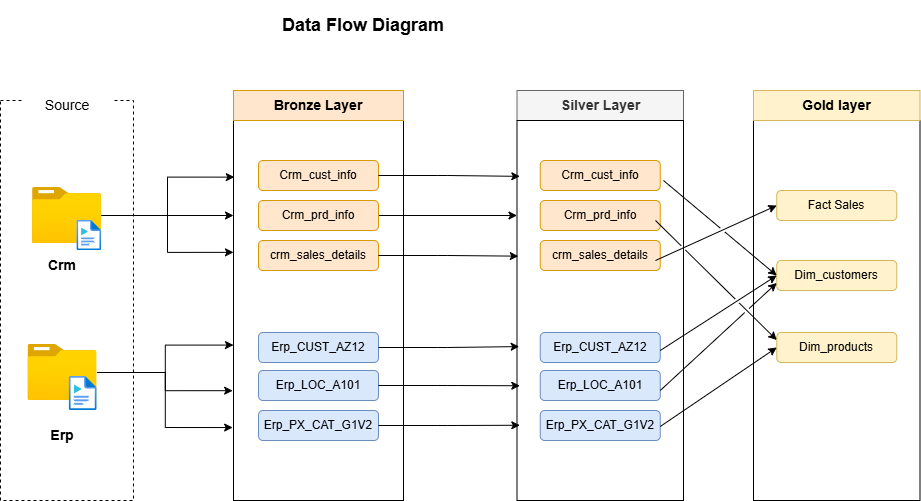

The diagram above was exported from draw.io. Its source (the exported page's mxGraphModel, read from the mxfile embedded in the PNG):
<mxGraphModel dx="1093" dy="611" grid="1" gridSize="10" guides="1" tooltips="1" connect="1" arrows="1" fold="1" page="1" pageScale="1" pageWidth="1654" pageHeight="2336" math="0" shadow="0">
  <root>
    <mxCell id="0" />
    <mxCell id="1" parent="0" />
    <mxCell id="mUrnjgvBVyQNSYP6iIR1-1" parent="1" style="text;html=1;whiteSpace=wrap;strokeColor=none;fillColor=none;align=center;verticalAlign=middle;rounded=0;" value="&lt;b&gt;&lt;font style=&quot;font-size: 18px;&quot;&gt;Data Flow Diagram&lt;/font&gt;&lt;/b&gt;" vertex="1">
      <mxGeometry height="50" width="280" x="370" y="20" as="geometry" />
    </mxCell>
    <mxCell id="mUrnjgvBVyQNSYP6iIR1-2" parent="1" style="rounded=0;whiteSpace=wrap;html=1;fillStyle=hatch;dashed=1;" value="" vertex="1">
      <mxGeometry height="400" width="133" x="147" y="120" as="geometry" />
    </mxCell>
    <mxCell id="mUrnjgvBVyQNSYP6iIR1-3" parent="1" style="text;html=1;whiteSpace=wrap;strokeColor=none;fillColor=default;align=center;verticalAlign=middle;rounded=0;" value="&lt;font style=&quot;font-size: 14px;&quot;&gt;Source&lt;/font&gt;" vertex="1">
      <mxGeometry height="30" width="90" x="168.5" y="110" as="geometry" />
    </mxCell>
    <mxCell id="mUrnjgvBVyQNSYP6iIR1-38" edge="1" parent="1" source="mUrnjgvBVyQNSYP6iIR1-4" style="edgeStyle=orthogonalEdgeStyle;rounded=0;orthogonalLoop=1;jettySize=auto;html=1;entryX=0;entryY=0.25;entryDx=0;entryDy=0;" target="mUrnjgvBVyQNSYP6iIR1-12">
      <mxGeometry relative="1" as="geometry" />
    </mxCell>
    <mxCell id="mUrnjgvBVyQNSYP6iIR1-4" parent="1" style="image;aspect=fixed;html=1;points=[];align=center;fontSize=12;image=img/lib/azure2/general/Folder_Blank.svg;" value="" vertex="1">
      <mxGeometry height="56.00000000000001" width="69" x="179" y="207" as="geometry" />
    </mxCell>
    <mxCell id="mUrnjgvBVyQNSYP6iIR1-5" parent="1" style="image;aspect=fixed;html=1;points=[];align=center;fontSize=12;image=img/lib/azure2/general/Folder_Blank.svg;" value="" vertex="1">
      <mxGeometry height="56.00000000000001" width="69" x="174.5" y="364" as="geometry" />
    </mxCell>
    <mxCell id="mUrnjgvBVyQNSYP6iIR1-7" parent="1" style="image;aspect=fixed;html=1;points=[];align=center;fontSize=12;image=img/lib/azure2/general/Media_File.svg;" value="" vertex="1">
      <mxGeometry height="30" width="24.38" x="223.62" y="240" as="geometry" />
    </mxCell>
    <mxCell id="mUrnjgvBVyQNSYP6iIR1-9" parent="1" style="image;aspect=fixed;html=1;points=[];align=center;fontSize=12;image=img/lib/azure2/general/Media_File.svg;" value="" vertex="1">
      <mxGeometry height="34" width="27.63" x="215.87" y="396" as="geometry" />
    </mxCell>
    <mxCell id="mUrnjgvBVyQNSYP6iIR1-10" parent="1" style="text;html=1;whiteSpace=wrap;strokeColor=none;fillColor=none;align=center;verticalAlign=middle;rounded=0;" value="&lt;b&gt;&lt;font style=&quot;font-size: 14px;&quot;&gt;Crm&lt;/font&gt;&lt;/b&gt;" vertex="1">
      <mxGeometry height="30" width="60" x="179" y="270" as="geometry" />
    </mxCell>
    <mxCell id="mUrnjgvBVyQNSYP6iIR1-11" parent="1" style="text;html=1;whiteSpace=wrap;strokeColor=none;fillColor=none;align=center;verticalAlign=middle;rounded=0;" value="&lt;b&gt;&lt;font style=&quot;font-size: 14px;&quot;&gt;Erp&lt;/font&gt;&lt;/b&gt;" vertex="1">
      <mxGeometry height="30" width="60" x="179" y="440" as="geometry" />
    </mxCell>
    <mxCell id="mUrnjgvBVyQNSYP6iIR1-12" parent="1" style="rounded=0;whiteSpace=wrap;html=1;fillStyle=hatch;" value="" vertex="1">
      <mxGeometry height="380" width="170" x="380" y="140" as="geometry" />
    </mxCell>
    <mxCell id="mUrnjgvBVyQNSYP6iIR1-13" parent="1" style="text;html=1;whiteSpace=wrap;strokeColor=#d79b00;fillColor=#ffe6cc;align=center;verticalAlign=middle;rounded=0;" value="&lt;b&gt;&lt;font style=&quot;font-size: 14px;&quot;&gt;Bronze Layer&lt;/font&gt;&lt;/b&gt;" vertex="1">
      <mxGeometry height="30" width="170" x="380" y="110" as="geometry" />
    </mxCell>
    <mxCell id="mUrnjgvBVyQNSYP6iIR1-15" parent="1" style="rounded=1;whiteSpace=wrap;html=1;fillStyle=auto;fillColor=#ffe6cc;strokeColor=#d79b00;" value="Crm_cust_info" vertex="1">
      <mxGeometry height="30" width="120" x="405" y="180" as="geometry" />
    </mxCell>
    <mxCell id="QXZG8qPO9YWmWatLc_5A-23" edge="1" parent="1" source="mUrnjgvBVyQNSYP6iIR1-16" style="edgeStyle=orthogonalEdgeStyle;rounded=1;orthogonalLoop=1;jettySize=auto;html=1;entryX=0;entryY=0.25;entryDx=0;entryDy=0;" target="QXZG8qPO9YWmWatLc_5A-4">
      <mxGeometry relative="1" as="geometry" />
    </mxCell>
    <mxCell id="mUrnjgvBVyQNSYP6iIR1-16" parent="1" style="rounded=1;whiteSpace=wrap;html=1;fillStyle=auto;fillColor=#ffe6cc;strokeColor=#d79b00;" value="Crm_prd_info" vertex="1">
      <mxGeometry height="30" width="120" x="405" y="220" as="geometry" />
    </mxCell>
    <mxCell id="mUrnjgvBVyQNSYP6iIR1-18" parent="1" style="rounded=1;whiteSpace=wrap;html=1;fillStyle=auto;fillColor=#ffe6cc;strokeColor=#d79b00;" value="crm_sales_details" vertex="1">
      <mxGeometry height="30" width="120" x="405" y="260" as="geometry" />
    </mxCell>
    <mxCell id="mUrnjgvBVyQNSYP6iIR1-23" parent="1" style="rounded=1;whiteSpace=wrap;html=1;fillStyle=auto;fillColor=#dae8fc;strokeColor=#6c8ebf;" value="Erp_CUST_AZ12" vertex="1">
      <mxGeometry height="30" width="120" x="405" y="352" as="geometry" />
    </mxCell>
    <mxCell id="mUrnjgvBVyQNSYP6iIR1-25" parent="1" style="rounded=1;whiteSpace=wrap;html=1;fillStyle=auto;fillColor=#dae8fc;strokeColor=#6c8ebf;" value="Erp_LOC_A101" vertex="1">
      <mxGeometry height="30" width="120" x="405" y="390" as="geometry" />
    </mxCell>
    <mxCell id="mUrnjgvBVyQNSYP6iIR1-27" parent="1" style="rounded=1;whiteSpace=wrap;html=1;fillStyle=auto;fillColor=#dae8fc;strokeColor=#6c8ebf;" value="Erp_PX_CAT_G1V2" vertex="1">
      <mxGeometry height="30" width="120" x="405" y="430" as="geometry" />
    </mxCell>
    <mxCell id="mUrnjgvBVyQNSYP6iIR1-34" edge="1" parent="1" source="mUrnjgvBVyQNSYP6iIR1-5" style="edgeStyle=orthogonalEdgeStyle;rounded=0;orthogonalLoop=1;jettySize=auto;html=1;entryX=0;entryY=0.591;entryDx=0;entryDy=0;entryPerimeter=0;" target="mUrnjgvBVyQNSYP6iIR1-12">
      <mxGeometry relative="1" as="geometry" />
    </mxCell>
    <mxCell id="mUrnjgvBVyQNSYP6iIR1-35" edge="1" parent="1" source="mUrnjgvBVyQNSYP6iIR1-5" style="edgeStyle=orthogonalEdgeStyle;rounded=0;orthogonalLoop=1;jettySize=auto;html=1;entryX=-0.005;entryY=0.711;entryDx=0;entryDy=0;entryPerimeter=0;" target="mUrnjgvBVyQNSYP6iIR1-12">
      <mxGeometry relative="1" as="geometry" />
    </mxCell>
    <mxCell id="mUrnjgvBVyQNSYP6iIR1-36" edge="1" parent="1" source="mUrnjgvBVyQNSYP6iIR1-5" style="edgeStyle=orthogonalEdgeStyle;rounded=0;orthogonalLoop=1;jettySize=auto;html=1;entryX=-0.005;entryY=0.808;entryDx=0;entryDy=0;entryPerimeter=0;" target="mUrnjgvBVyQNSYP6iIR1-12">
      <mxGeometry relative="1" as="geometry" />
    </mxCell>
    <mxCell id="mUrnjgvBVyQNSYP6iIR1-37" edge="1" parent="1" source="mUrnjgvBVyQNSYP6iIR1-4" style="edgeStyle=orthogonalEdgeStyle;rounded=0;orthogonalLoop=1;jettySize=auto;html=1;entryX=0.005;entryY=0.149;entryDx=0;entryDy=0;entryPerimeter=0;" target="mUrnjgvBVyQNSYP6iIR1-12">
      <mxGeometry relative="1" as="geometry" />
    </mxCell>
    <mxCell id="mUrnjgvBVyQNSYP6iIR1-39" edge="1" parent="1" source="mUrnjgvBVyQNSYP6iIR1-4" style="edgeStyle=orthogonalEdgeStyle;rounded=0;orthogonalLoop=1;jettySize=auto;html=1;entryX=0;entryY=0.347;entryDx=0;entryDy=0;entryPerimeter=0;" target="mUrnjgvBVyQNSYP6iIR1-12">
      <mxGeometry relative="1" as="geometry" />
    </mxCell>
    <mxCell id="QXZG8qPO9YWmWatLc_5A-2" parent="1" style="text;html=1;whiteSpace=wrap;strokeColor=#666666;fillColor=#f5f5f5;align=center;verticalAlign=middle;rounded=0;fontColor=#333333;" value="&lt;b&gt;&lt;font style=&quot;font-size: 14px;&quot;&gt;Silver Layer&lt;/font&gt;&lt;/b&gt;" vertex="1">
      <mxGeometry height="30" width="166.5" x="663.5" y="110" as="geometry" />
    </mxCell>
    <mxCell id="QXZG8qPO9YWmWatLc_5A-4" parent="1" style="rounded=0;whiteSpace=wrap;html=1;fillStyle=hatch;" value="" vertex="1">
      <mxGeometry height="380" width="166.5" x="663.5" y="140" as="geometry" />
    </mxCell>
    <mxCell id="QXZG8qPO9YWmWatLc_5A-7" parent="1" style="rounded=1;whiteSpace=wrap;html=1;fillStyle=auto;fillColor=#ffe6cc;strokeColor=#d79b00;" value="Crm_cust_info" vertex="1">
      <mxGeometry height="30" width="120" x="686.75" y="180" as="geometry" />
    </mxCell>
    <mxCell id="QXZG8qPO9YWmWatLc_5A-9" parent="1" style="rounded=1;whiteSpace=wrap;html=1;fillStyle=auto;fillColor=#ffe6cc;strokeColor=#d79b00;" value="Crm_prd_info" vertex="1">
      <mxGeometry height="30" width="120" x="686.75" y="220" as="geometry" />
    </mxCell>
    <mxCell id="QXZG8qPO9YWmWatLc_5A-11" parent="1" style="rounded=1;whiteSpace=wrap;html=1;fillStyle=auto;fillColor=#ffe6cc;strokeColor=#d79b00;" value="crm_sales_details" vertex="1">
      <mxGeometry height="30" width="120" x="686.75" y="260" as="geometry" />
    </mxCell>
    <mxCell id="QXZG8qPO9YWmWatLc_5A-13" parent="1" style="rounded=1;whiteSpace=wrap;html=1;fillStyle=auto;fillColor=#dae8fc;strokeColor=#6c8ebf;" value="Erp_CUST_AZ12" vertex="1">
      <mxGeometry height="30" width="120" x="686.75" y="352" as="geometry" />
    </mxCell>
    <mxCell id="QXZG8qPO9YWmWatLc_5A-15" parent="1" style="rounded=1;whiteSpace=wrap;html=1;fillStyle=auto;fillColor=#dae8fc;strokeColor=#6c8ebf;" value="Erp_LOC_A101" vertex="1">
      <mxGeometry height="30" width="120" x="686.75" y="390" as="geometry" />
    </mxCell>
    <mxCell id="QXZG8qPO9YWmWatLc_5A-17" parent="1" style="rounded=1;whiteSpace=wrap;html=1;fillStyle=auto;fillColor=#dae8fc;strokeColor=#6c8ebf;" value="Erp_PX_CAT_G1V2" vertex="1">
      <mxGeometry height="30" width="120" x="686.75" y="430" as="geometry" />
    </mxCell>
    <mxCell id="QXZG8qPO9YWmWatLc_5A-20" edge="1" parent="1" source="mUrnjgvBVyQNSYP6iIR1-15" style="edgeStyle=orthogonalEdgeStyle;rounded=1;orthogonalLoop=1;jettySize=auto;html=1;entryX=0.017;entryY=0.147;entryDx=0;entryDy=0;entryPerimeter=0;" target="QXZG8qPO9YWmWatLc_5A-4">
      <mxGeometry relative="1" as="geometry" />
    </mxCell>
    <mxCell id="QXZG8qPO9YWmWatLc_5A-24" edge="1" parent="1" source="mUrnjgvBVyQNSYP6iIR1-18" style="edgeStyle=orthogonalEdgeStyle;rounded=1;orthogonalLoop=1;jettySize=auto;html=1;entryX=0.008;entryY=0.357;entryDx=0;entryDy=0;entryPerimeter=0;" target="QXZG8qPO9YWmWatLc_5A-4">
      <mxGeometry relative="1" as="geometry" />
    </mxCell>
    <mxCell id="QXZG8qPO9YWmWatLc_5A-25" edge="1" parent="1" source="mUrnjgvBVyQNSYP6iIR1-23" style="edgeStyle=orthogonalEdgeStyle;rounded=1;orthogonalLoop=1;jettySize=auto;html=1;entryX=0.013;entryY=0.595;entryDx=0;entryDy=0;entryPerimeter=0;" target="QXZG8qPO9YWmWatLc_5A-4">
      <mxGeometry relative="1" as="geometry" />
    </mxCell>
    <mxCell id="QXZG8qPO9YWmWatLc_5A-26" edge="1" parent="1" source="mUrnjgvBVyQNSYP6iIR1-25" style="edgeStyle=orthogonalEdgeStyle;rounded=1;orthogonalLoop=1;jettySize=auto;html=1;entryX=0.017;entryY=0.698;entryDx=0;entryDy=0;entryPerimeter=0;" target="QXZG8qPO9YWmWatLc_5A-4">
      <mxGeometry relative="1" as="geometry" />
    </mxCell>
    <mxCell id="QXZG8qPO9YWmWatLc_5A-27" edge="1" parent="1" source="mUrnjgvBVyQNSYP6iIR1-27" style="edgeStyle=orthogonalEdgeStyle;rounded=1;orthogonalLoop=1;jettySize=auto;html=1;entryX=0.017;entryY=0.802;entryDx=0;entryDy=0;entryPerimeter=0;" target="QXZG8qPO9YWmWatLc_5A-4">
      <mxGeometry relative="1" as="geometry" />
    </mxCell>
    <mxCell id="QXZG8qPO9YWmWatLc_5A-28" parent="1" style="rounded=0;whiteSpace=wrap;html=1;fillStyle=hatch;" value="" vertex="1">
      <mxGeometry height="380" width="166.5" x="900" y="140" as="geometry" />
    </mxCell>
    <mxCell id="QXZG8qPO9YWmWatLc_5A-33" parent="1" style="text;html=1;whiteSpace=wrap;strokeColor=#d6b656;fillColor=#fff2cc;align=center;verticalAlign=middle;rounded=0;" value="&lt;b&gt;&lt;font style=&quot;font-size: 14px;&quot;&gt;Gold layer&lt;/font&gt;&lt;/b&gt;" vertex="1">
      <mxGeometry height="30" width="166.5" x="900" y="110" as="geometry" />
    </mxCell>
    <mxCell id="QXZG8qPO9YWmWatLc_5A-34" parent="1" style="rounded=1;whiteSpace=wrap;html=1;fillColor=#fff2cc;strokeColor=#d6b656;" value="Fact Sales" vertex="1">
      <mxGeometry height="30" width="120" x="923.25" y="210" as="geometry" />
    </mxCell>
    <mxCell id="QXZG8qPO9YWmWatLc_5A-35" parent="1" style="rounded=1;whiteSpace=wrap;html=1;fillColor=#fff2cc;strokeColor=#d6b656;" value="Dim_customers" vertex="1">
      <mxGeometry height="30" width="120" x="923.25" y="280" as="geometry" />
    </mxCell>
    <mxCell id="QXZG8qPO9YWmWatLc_5A-37" parent="1" style="rounded=1;whiteSpace=wrap;html=1;fillColor=#fff2cc;strokeColor=#d6b656;" value="Dim_products" vertex="1">
      <mxGeometry height="30" width="120" x="923.25" y="352" as="geometry" />
    </mxCell>
    <mxCell id="QXZG8qPO9YWmWatLc_5A-40" edge="1" parent="1" style="endArrow=classic;html=1;rounded=1;entryX=0;entryY=0.5;entryDx=0;entryDy=0;" target="QXZG8qPO9YWmWatLc_5A-34" value="">
      <mxGeometry height="50" relative="1" width="50" as="geometry">
        <mxPoint x="802" y="280" as="sourcePoint" />
        <mxPoint x="852" y="230" as="targetPoint" />
      </mxGeometry>
    </mxCell>
    <mxCell id="QXZG8qPO9YWmWatLc_5A-42" edge="1" parent="1" style="endArrow=classic;html=1;rounded=1;entryX=0;entryY=0.5;entryDx=0;entryDy=0;jumpStyle=gap;" target="QXZG8qPO9YWmWatLc_5A-35" value="">
      <mxGeometry height="50" relative="1" width="50" as="geometry">
        <mxPoint x="810" y="200" as="sourcePoint" />
        <mxPoint x="856.75" y="150" as="targetPoint" />
      </mxGeometry>
    </mxCell>
    <mxCell id="QXZG8qPO9YWmWatLc_5A-44" edge="1" parent="1" style="endArrow=classic;html=1;rounded=1;entryX=0;entryY=0.5;entryDx=0;entryDy=0;jumpStyle=gap;" target="QXZG8qPO9YWmWatLc_5A-35" value="">
      <mxGeometry height="50" relative="1" width="50" as="geometry">
        <mxPoint x="806.75" y="370" as="sourcePoint" />
        <mxPoint x="856.75" y="320" as="targetPoint" />
      </mxGeometry>
    </mxCell>
    <mxCell id="QXZG8qPO9YWmWatLc_5A-45" edge="1" parent="1" style="endArrow=classic;html=1;rounded=1;entryX=0;entryY=0.5;entryDx=0;entryDy=0;jumpStyle=gap;" target="QXZG8qPO9YWmWatLc_5A-37" value="">
      <mxGeometry height="50" relative="1" width="50" as="geometry">
        <mxPoint x="806.75" y="446" as="sourcePoint" />
        <mxPoint x="856.75" y="396" as="targetPoint" />
      </mxGeometry>
    </mxCell>
    <mxCell id="QXZG8qPO9YWmWatLc_5A-46" edge="1" parent="1" style="endArrow=classic;html=1;rounded=1;entryX=0;entryY=0.25;entryDx=0;entryDy=0;jumpStyle=gap;" target="QXZG8qPO9YWmWatLc_5A-37" value="">
      <mxGeometry height="50" relative="1" width="50" as="geometry">
        <mxPoint x="802" y="240" as="sourcePoint" />
        <mxPoint x="852" y="190" as="targetPoint" />
      </mxGeometry>
    </mxCell>
    <mxCell id="QXZG8qPO9YWmWatLc_5A-47" edge="1" parent="1" style="endArrow=classic;html=1;rounded=1;entryX=0;entryY=0.75;entryDx=0;entryDy=0;jumpStyle=gap;" target="QXZG8qPO9YWmWatLc_5A-35" value="">
      <mxGeometry height="50" relative="1" width="50" as="geometry">
        <mxPoint x="806.75" y="410" as="sourcePoint" />
        <mxPoint x="856.75" y="360" as="targetPoint" />
      </mxGeometry>
    </mxCell>
  </root>
</mxGraphModel>